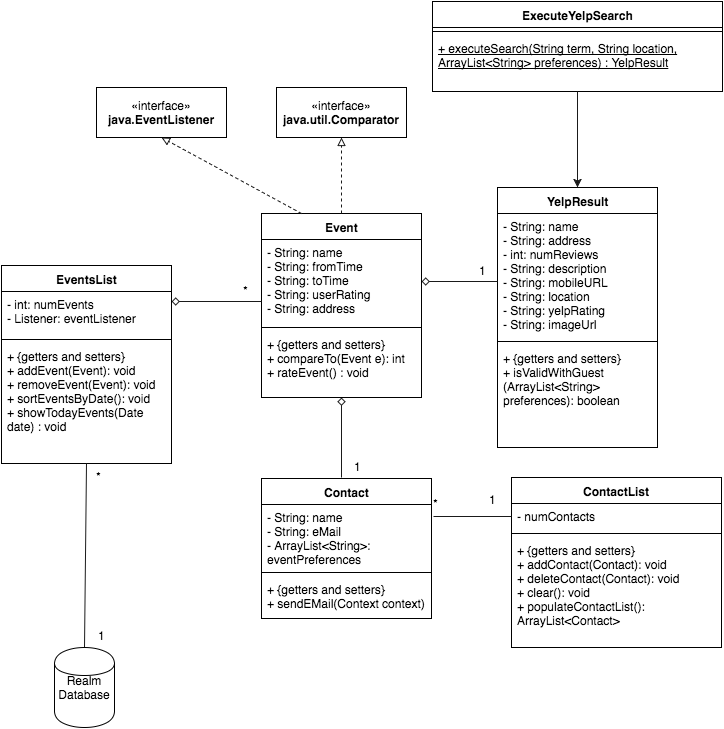

The diagram above was exported from draw.io. Its source (the exported page's mxGraphModel, read from the mxfile embedded in the PNG):
<mxGraphModel dx="955" dy="1441" grid="1" gridSize="10" guides="1" tooltips="1" connect="1" arrows="1" fold="1" page="1" pageScale="1" pageWidth="850" pageHeight="1100" math="0" shadow="0">
  <root>
    <mxCell id="0" />
    <mxCell id="1" parent="0" />
    <mxCell id="2" value="EventsList" style="swimlane;html=1;fontStyle=1;align=center;verticalAlign=top;childLayout=stackLayout;horizontal=1;startSize=26;horizontalStack=0;resizeParent=1;resizeLast=0;collapsible=1;marginBottom=0;swimlaneFillColor=#ffffff;" vertex="1" parent="1">
      <mxGeometry x="71" y="-642" width="170" height="198" as="geometry" />
    </mxCell>
    <mxCell id="3" value="- int: numEvents&lt;div&gt;- Listener: eventListener&lt;/div&gt;" style="text;html=1;strokeColor=none;fillColor=none;align=left;verticalAlign=top;spacingLeft=4;spacingRight=4;whiteSpace=wrap;overflow=hidden;rotatable=0;points=[[0,0.5],[1,0.5]];portConstraint=eastwest;" vertex="1" parent="2">
      <mxGeometry y="26" width="170" height="44" as="geometry" />
    </mxCell>
    <mxCell id="4" value="" style="line;html=1;strokeWidth=1;fillColor=none;align=left;verticalAlign=middle;spacingTop=-1;spacingLeft=3;spacingRight=3;rotatable=0;labelPosition=right;points=[];portConstraint=eastwest;" vertex="1" parent="2">
      <mxGeometry y="70" width="170" height="8" as="geometry" />
    </mxCell>
    <mxCell id="5" value="+ {getters and setters}&lt;div&gt;+ addEvent(Event): void&lt;/div&gt;&lt;div&gt;+ removeEvent(Event): void&lt;/div&gt;&lt;div&gt;+ sortEventsByDate(): void&lt;/div&gt;&lt;div&gt;+ showTodayEvents(Date date) : void&lt;/div&gt;" style="text;html=1;strokeColor=none;fillColor=none;align=left;verticalAlign=top;spacingLeft=4;spacingRight=4;whiteSpace=wrap;overflow=hidden;rotatable=0;points=[[0,0.5],[1,0.5]];portConstraint=eastwest;" vertex="1" parent="2">
      <mxGeometry y="78" width="170" height="120" as="geometry" />
    </mxCell>
    <mxCell id="6" value="" style="endArrow=none;html=1;strokeColor=#1A1A1A;exitX=0.5;exitY=0;entryX=0.5;entryY=1;endFill=0;" edge="1" parent="1" source="32" target="2">
      <mxGeometry x="156" y="-502" width="50" height="50" as="geometry">
        <mxPoint x="156" y="-430" as="sourcePoint" />
        <mxPoint x="161" y="-580" as="targetPoint" />
      </mxGeometry>
    </mxCell>
    <mxCell id="7" value="Event" style="swimlane;html=1;fontStyle=1;align=center;verticalAlign=top;childLayout=stackLayout;horizontal=1;startSize=26;horizontalStack=0;resizeParent=1;resizeLast=0;collapsible=1;marginBottom=0;swimlaneFillColor=#ffffff;" vertex="1" parent="1">
      <mxGeometry x="331" y="-694" width="160" height="184" as="geometry" />
    </mxCell>
    <mxCell id="8" value="- String: name&lt;div&gt;&lt;span&gt;- String: fromTime&lt;/span&gt;&lt;br&gt;&lt;/div&gt;&lt;div&gt;- String: toTime&lt;/div&gt;&lt;div&gt;- String: userRating&lt;/div&gt;&lt;div&gt;- String: address&lt;/div&gt;" style="text;html=1;strokeColor=none;fillColor=none;align=left;verticalAlign=top;spacingLeft=4;spacingRight=4;whiteSpace=wrap;overflow=hidden;rotatable=0;points=[[0,0.5],[1,0.5]];portConstraint=eastwest;" vertex="1" parent="7">
      <mxGeometry y="26" width="160" height="84" as="geometry" />
    </mxCell>
    <mxCell id="9" value="" style="line;html=1;strokeWidth=1;fillColor=none;align=left;verticalAlign=middle;spacingTop=-1;spacingLeft=3;spacingRight=3;rotatable=0;labelPosition=right;points=[];portConstraint=eastwest;" vertex="1" parent="7">
      <mxGeometry y="110" width="160" height="8" as="geometry" />
    </mxCell>
    <mxCell id="10" value="+ {getters and setters}&lt;div&gt;+ compareTo(Event e): int&lt;/div&gt;&lt;div&gt;+ rateEvent() : void&lt;/div&gt;" style="text;html=1;strokeColor=none;fillColor=none;align=left;verticalAlign=top;spacingLeft=4;spacingRight=4;whiteSpace=wrap;overflow=hidden;rotatable=0;points=[[0,0.5],[1,0.5]];portConstraint=eastwest;" vertex="1" parent="7">
      <mxGeometry y="118" width="160" height="62" as="geometry" />
    </mxCell>
    <mxCell id="11" value="" style="endArrow=none;html=1;strokeColor=#1A1A1A;endFill=0;startArrow=diamond;startFill=0;" edge="1" parent="1">
      <mxGeometry x="241" y="-606" width="50" height="50" as="geometry">
        <mxPoint x="241" y="-606" as="sourcePoint" />
        <mxPoint x="331" y="-606" as="targetPoint" />
      </mxGeometry>
    </mxCell>
    <mxCell id="12" value="*" style="text;html=1;resizable=0;points=[];autosize=1;align=left;verticalAlign=top;spacingTop=-4;" vertex="1" parent="1">
      <mxGeometry x="311" y="-626" width="20" height="20" as="geometry" />
    </mxCell>
    <mxCell id="13" value="Contact" style="swimlane;html=1;fontStyle=1;align=center;verticalAlign=top;childLayout=stackLayout;horizontal=1;startSize=26;horizontalStack=0;resizeParent=1;resizeLast=0;collapsible=1;marginBottom=0;swimlaneFillColor=#ffffff;" vertex="1" parent="1">
      <mxGeometry x="331" y="-429" width="170" height="140" as="geometry" />
    </mxCell>
    <mxCell id="14" value="- String: name&lt;div&gt;- String: eMail&lt;/div&gt;&lt;div&gt;- ArrayList&amp;lt;String&amp;gt;: eventPreferences&lt;/div&gt;" style="text;html=1;strokeColor=none;fillColor=none;align=left;verticalAlign=top;spacingLeft=4;spacingRight=4;whiteSpace=wrap;overflow=hidden;rotatable=0;points=[[0,0.5],[1,0.5]];portConstraint=eastwest;" vertex="1" parent="13">
      <mxGeometry y="26" width="170" height="64" as="geometry" />
    </mxCell>
    <mxCell id="15" value="" style="line;html=1;strokeWidth=1;fillColor=none;align=left;verticalAlign=middle;spacingTop=-1;spacingLeft=3;spacingRight=3;rotatable=0;labelPosition=right;points=[];portConstraint=eastwest;" vertex="1" parent="13">
      <mxGeometry y="90" width="170" height="8" as="geometry" />
    </mxCell>
    <mxCell id="16" value="+ {getters and setters}&lt;div&gt;+ sendEMail(Context context)&lt;/div&gt;" style="text;html=1;strokeColor=none;fillColor=none;align=left;verticalAlign=top;spacingLeft=4;spacingRight=4;whiteSpace=wrap;overflow=hidden;rotatable=0;points=[[0,0.5],[1,0.5]];portConstraint=eastwest;" vertex="1" parent="13">
      <mxGeometry y="98" width="170" height="42" as="geometry" />
    </mxCell>
    <mxCell id="17" value="YelpResult" style="swimlane;html=1;fontStyle=1;align=center;verticalAlign=top;childLayout=stackLayout;horizontal=1;startSize=26;horizontalStack=0;resizeParent=1;resizeLast=0;collapsible=1;marginBottom=0;swimlaneFillColor=#ffffff;" vertex="1" parent="1">
      <mxGeometry x="567" y="-720" width="160" height="260" as="geometry" />
    </mxCell>
    <mxCell id="18" value="- String: name&lt;div&gt;- String: address&lt;/div&gt;&lt;div&gt;- int: numReviews&lt;/div&gt;&lt;div&gt;- String: description&lt;/div&gt;&lt;div&gt;- String: mobileURL&lt;/div&gt;&lt;div&gt;- String: location&lt;/div&gt;&lt;div&gt;- String: yelpRating&lt;/div&gt;&lt;div&gt;- String: imageUrl&lt;/div&gt;" style="text;html=1;strokeColor=none;fillColor=none;align=left;verticalAlign=top;spacingLeft=4;spacingRight=4;whiteSpace=wrap;overflow=hidden;rotatable=0;points=[[0,0.5],[1,0.5]];portConstraint=eastwest;" vertex="1" parent="17">
      <mxGeometry y="26" width="160" height="124" as="geometry" />
    </mxCell>
    <mxCell id="19" value="" style="line;html=1;strokeWidth=1;fillColor=none;align=left;verticalAlign=middle;spacingTop=-1;spacingLeft=3;spacingRight=3;rotatable=0;labelPosition=right;points=[];portConstraint=eastwest;" vertex="1" parent="17">
      <mxGeometry y="150" width="160" height="8" as="geometry" />
    </mxCell>
    <mxCell id="20" value="+ {getters and setters}&lt;div&gt;+ isValidWithGuest&lt;/div&gt;&lt;div&gt;(ArrayList&amp;lt;String&amp;gt; preferences): boolean&lt;/div&gt;" style="text;html=1;strokeColor=none;fillColor=none;align=left;verticalAlign=top;spacingLeft=4;spacingRight=4;whiteSpace=wrap;overflow=hidden;rotatable=0;points=[[0,0.5],[1,0.5]];portConstraint=eastwest;" vertex="1" parent="17">
      <mxGeometry y="158" width="160" height="102" as="geometry" />
    </mxCell>
    <mxCell id="21" value="" style="endArrow=none;html=1;strokeColor=#1A1A1A;exitX=1;exitY=0.5;endFill=0;startArrow=diamond;startFill=0;entryX=1;entryY=1;entryPerimeter=0;" edge="1" parent="1" source="8" target="37">
      <mxGeometry x="491" y="-606" width="50" height="50" as="geometry">
        <mxPoint x="501" y="-560" as="sourcePoint" />
        <mxPoint x="550" y="-604" as="targetPoint" />
      </mxGeometry>
    </mxCell>
    <mxCell id="22" value="ContactList" style="swimlane;html=1;fontStyle=1;align=center;verticalAlign=top;childLayout=stackLayout;horizontal=1;startSize=26;horizontalStack=0;resizeParent=1;resizeLast=0;collapsible=1;marginBottom=0;swimlaneFillColor=#ffffff;" vertex="1" parent="1">
      <mxGeometry x="581" y="-430" width="210" height="170" as="geometry" />
    </mxCell>
    <mxCell id="23" value="- numContacts" style="text;html=1;strokeColor=none;fillColor=none;align=left;verticalAlign=top;spacingLeft=4;spacingRight=4;whiteSpace=wrap;overflow=hidden;rotatable=0;points=[[0,0.5],[1,0.5]];portConstraint=eastwest;" vertex="1" parent="22">
      <mxGeometry y="26" width="210" height="26" as="geometry" />
    </mxCell>
    <mxCell id="24" value="" style="line;html=1;strokeWidth=1;fillColor=none;align=left;verticalAlign=middle;spacingTop=-1;spacingLeft=3;spacingRight=3;rotatable=0;labelPosition=right;points=[];portConstraint=eastwest;" vertex="1" parent="22">
      <mxGeometry y="52" width="210" height="8" as="geometry" />
    </mxCell>
    <mxCell id="25" value="+ {getters and setters}&lt;div&gt;+ addContact(Contact): void&lt;/div&gt;&lt;div&gt;+ deleteContact(Contact): void&lt;/div&gt;&lt;div&gt;+ clear(): void&lt;/div&gt;&lt;div&gt;+ populateContactList(): ArrayList&amp;lt;Contact&amp;gt;&lt;/div&gt;" style="text;html=1;strokeColor=none;fillColor=none;align=left;verticalAlign=top;spacingLeft=4;spacingRight=4;whiteSpace=wrap;overflow=hidden;rotatable=0;points=[[0,0.5],[1,0.5]];portConstraint=eastwest;" vertex="1" parent="22">
      <mxGeometry y="60" width="210" height="110" as="geometry" />
    </mxCell>
    <mxCell id="26" value="" style="endArrow=none;html=1;strokeColor=#1A1A1A;endFill=0;exitX=1.012;exitY=0.188;exitPerimeter=0;" edge="1" parent="1" source="14">
      <mxGeometry x="492" y="-391" width="50" height="50" as="geometry">
        <mxPoint x="492" y="-391" as="sourcePoint" />
        <mxPoint x="581" y="-391" as="targetPoint" />
      </mxGeometry>
    </mxCell>
    <mxCell id="27" value="*" style="text;html=1;resizable=0;points=[];autosize=1;align=left;verticalAlign=top;spacingTop=-4;" vertex="1" parent="1">
      <mxGeometry x="501" y="-413" width="20" height="20" as="geometry" />
    </mxCell>
    <mxCell id="28" value="1" style="text;html=1;resizable=0;points=[];autosize=1;align=left;verticalAlign=top;spacingTop=-4;" vertex="1" parent="1">
      <mxGeometry x="557" y="-417" width="20" height="20" as="geometry" />
    </mxCell>
    <mxCell id="29" value="«interface»&lt;br&gt;&lt;b&gt;java.util.Comparator&lt;/b&gt;" style="html=1;" vertex="1" parent="1">
      <mxGeometry x="346" y="-820" width="130" height="50" as="geometry" />
    </mxCell>
    <mxCell id="30" value="*&lt;div&gt;&lt;br&gt;&lt;/div&gt;" style="text;html=1;resizable=0;points=[];autosize=1;align=left;verticalAlign=top;spacingTop=-4;" vertex="1" parent="1">
      <mxGeometry x="164" y="-440" width="20" height="30" as="geometry" />
    </mxCell>
    <mxCell id="31" value="" style="endArrow=block;html=1;strokeColor=#1A1A1A;exitX=0.5;exitY=0;dashed=1;endFill=0;" edge="1" parent="1" source="7">
      <mxGeometry x="411" y="-780" width="50" height="50" as="geometry">
        <mxPoint x="411" y="-704" as="sourcePoint" />
        <mxPoint x="411" y="-770" as="targetPoint" />
      </mxGeometry>
    </mxCell>
    <mxCell id="32" value="Realm&lt;div&gt;Database&lt;/div&gt;" style="shape=cylinder;whiteSpace=wrap;html=1;" vertex="1" parent="1">
      <mxGeometry x="124" y="-260" width="60" height="80" as="geometry" />
    </mxCell>
    <mxCell id="33" value="" style="endArrow=diamond;html=1;strokeColor=#1A1A1A;endFill=0;entryX=0.5;entryY=1;" edge="1" parent="1" target="7">
      <mxGeometry x="411" y="-490" width="50" height="50" as="geometry">
        <mxPoint x="411" y="-430" as="sourcePoint" />
        <mxPoint x="390" y="-460" as="targetPoint" />
      </mxGeometry>
    </mxCell>
    <mxCell id="34" value="1" style="text;html=1;resizable=0;points=[];autosize=1;align=left;verticalAlign=top;spacingTop=-4;" vertex="1" parent="1">
      <mxGeometry x="422" y="-450" width="20" height="20" as="geometry" />
    </mxCell>
    <mxCell id="36" value="1" style="text;html=1;resizable=0;points=[];autosize=1;align=left;verticalAlign=top;spacingTop=-4;" vertex="1" parent="1">
      <mxGeometry x="166" y="-281" width="20" height="20" as="geometry" />
    </mxCell>
    <mxCell id="37" value="1" style="text;html=1;resizable=0;points=[];autosize=1;align=left;verticalAlign=top;spacingTop=-4;" vertex="1" parent="1">
      <mxGeometry x="547" y="-646" width="20" height="20" as="geometry" />
    </mxCell>
    <mxCell id="38" value="ExecuteYelpSearch&lt;div&gt;&lt;br&gt;&lt;/div&gt;" style="swimlane;html=1;fontStyle=1;align=center;verticalAlign=top;childLayout=stackLayout;horizontal=1;startSize=26;horizontalStack=0;resizeParent=1;resizeLast=0;collapsible=1;marginBottom=0;swimlaneFillColor=#ffffff;" vertex="1" parent="1">
      <mxGeometry x="502" y="-906" width="290" height="90" as="geometry" />
    </mxCell>
    <mxCell id="40" value="" style="line;html=1;strokeWidth=1;fillColor=none;align=left;verticalAlign=middle;spacingTop=-1;spacingLeft=3;spacingRight=3;rotatable=0;labelPosition=right;points=[];portConstraint=eastwest;" vertex="1" parent="38">
      <mxGeometry y="26" width="290" height="8" as="geometry" />
    </mxCell>
    <mxCell id="41" value="&lt;u&gt;+ executeSearch(String term, String location, ArrayList&amp;lt;String&amp;gt; preferences) : YelpResult&lt;/u&gt;&lt;div&gt;&lt;br&gt;&lt;/div&gt;" style="text;html=1;strokeColor=none;fillColor=none;align=left;verticalAlign=top;spacingLeft=4;spacingRight=4;whiteSpace=wrap;overflow=hidden;rotatable=0;points=[[0,0.5],[1,0.5]];portConstraint=eastwest;" vertex="1" parent="38">
      <mxGeometry y="34" width="290" height="50" as="geometry" />
    </mxCell>
    <mxCell id="42" value="" style="endArrow=classic;html=1;strokeColor=#1A1A1A;exitX=0.5;exitY=1;entryX=0.5;entryY=0;" edge="1" parent="1" source="38" target="17">
      <mxGeometry width="50" height="50" relative="1" as="geometry">
        <mxPoint x="660" y="-700" as="sourcePoint" />
        <mxPoint x="710" y="-750" as="targetPoint" />
      </mxGeometry>
    </mxCell>
    <mxCell id="45" value="" style="endArrow=block;html=1;strokeColor=#1A1A1A;exitX=0.25;exitY=0;dashed=1;endFill=0;entryX=0.5;entryY=1;" edge="1" parent="1" source="7" target="46">
      <mxGeometry x="270" y="-780" width="50" height="50" as="geometry">
        <mxPoint x="270" y="-694" as="sourcePoint" />
        <mxPoint x="270" y="-770" as="targetPoint" />
      </mxGeometry>
    </mxCell>
    <mxCell id="46" value="«interface»&lt;br&gt;&lt;b&gt;java.EventListener&lt;/b&gt;" style="html=1;" vertex="1" parent="1">
      <mxGeometry x="166" y="-820" width="130" height="50" as="geometry" />
    </mxCell>
  </root>
</mxGraphModel>